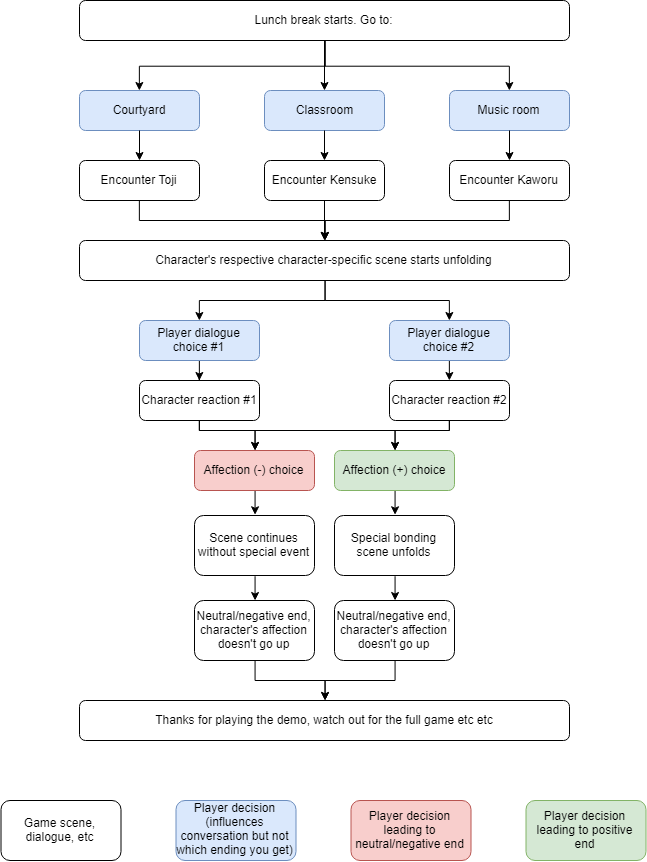

The diagram above was exported from draw.io. Its source (the exported page's mxGraphModel, read from the mxfile embedded in the PNG):
<mxGraphModel dx="1483" dy="770" grid="1" gridSize="10" guides="1" tooltips="1" connect="1" arrows="1" fold="1" page="1" pageScale="1" pageWidth="850" pageHeight="1100" math="0" shadow="0">
  <root>
    <mxCell id="0" />
    <mxCell id="1" parent="0" />
    <mxCell id="Sv2TU5JxM3RzeN24qf0Y-46" style="edgeStyle=orthogonalEdgeStyle;rounded=0;orthogonalLoop=1;jettySize=auto;html=1;exitX=0.5;exitY=1;exitDx=0;exitDy=0;entryX=0.5;entryY=0;entryDx=0;entryDy=0;" edge="1" parent="1" source="Sv2TU5JxM3RzeN24qf0Y-1" target="Sv2TU5JxM3RzeN24qf0Y-3">
      <mxGeometry relative="1" as="geometry" />
    </mxCell>
    <mxCell id="Sv2TU5JxM3RzeN24qf0Y-47" style="edgeStyle=orthogonalEdgeStyle;rounded=0;orthogonalLoop=1;jettySize=auto;html=1;exitX=0.5;exitY=1;exitDx=0;exitDy=0;entryX=0.5;entryY=0;entryDx=0;entryDy=0;" edge="1" parent="1" source="Sv2TU5JxM3RzeN24qf0Y-1" target="Sv2TU5JxM3RzeN24qf0Y-4">
      <mxGeometry relative="1" as="geometry" />
    </mxCell>
    <mxCell id="Sv2TU5JxM3RzeN24qf0Y-1" value="Lunch break starts. Go to:" style="rounded=1;whiteSpace=wrap;html=1;" vertex="1" parent="1">
      <mxGeometry x="180" y="120" width="490" height="40" as="geometry" />
    </mxCell>
    <mxCell id="Sv2TU5JxM3RzeN24qf0Y-2" value="Classroom" style="rounded=1;whiteSpace=wrap;html=1;fillColor=#dae8fc;strokeColor=#6c8ebf;" vertex="1" parent="1">
      <mxGeometry x="365" y="210" width="120" height="40" as="geometry" />
    </mxCell>
    <mxCell id="Sv2TU5JxM3RzeN24qf0Y-3" value="Courtyard" style="rounded=1;whiteSpace=wrap;html=1;fillColor=#dae8fc;strokeColor=#6c8ebf;" vertex="1" parent="1">
      <mxGeometry x="180" y="210" width="120" height="40" as="geometry" />
    </mxCell>
    <mxCell id="Sv2TU5JxM3RzeN24qf0Y-4" value="Music room" style="rounded=1;whiteSpace=wrap;html=1;fillColor=#dae8fc;strokeColor=#6c8ebf;" vertex="1" parent="1">
      <mxGeometry x="550" y="210" width="120" height="40" as="geometry" />
    </mxCell>
    <mxCell id="Sv2TU5JxM3RzeN24qf0Y-5" value="" style="endArrow=classic;html=1;exitX=0.5;exitY=1;exitDx=0;exitDy=0;entryX=0.5;entryY=0;entryDx=0;entryDy=0;" edge="1" parent="1" source="Sv2TU5JxM3RzeN24qf0Y-1" target="Sv2TU5JxM3RzeN24qf0Y-2">
      <mxGeometry width="50" height="50" relative="1" as="geometry">
        <mxPoint x="180" y="380" as="sourcePoint" />
        <mxPoint x="230" y="330" as="targetPoint" />
      </mxGeometry>
    </mxCell>
    <mxCell id="Sv2TU5JxM3RzeN24qf0Y-48" style="edgeStyle=orthogonalEdgeStyle;rounded=0;orthogonalLoop=1;jettySize=auto;html=1;exitX=0.5;exitY=1;exitDx=0;exitDy=0;entryX=0.5;entryY=0;entryDx=0;entryDy=0;" edge="1" parent="1" source="Sv2TU5JxM3RzeN24qf0Y-10" target="Sv2TU5JxM3RzeN24qf0Y-33">
      <mxGeometry relative="1" as="geometry" />
    </mxCell>
    <mxCell id="Sv2TU5JxM3RzeN24qf0Y-10" value="Encounter Toji" style="rounded=1;whiteSpace=wrap;html=1;" vertex="1" parent="1">
      <mxGeometry x="180" y="280" width="120" height="40" as="geometry" />
    </mxCell>
    <mxCell id="Sv2TU5JxM3RzeN24qf0Y-11" value="" style="endArrow=classic;html=1;entryX=0.5;entryY=0;entryDx=0;entryDy=0;exitX=0.5;exitY=1;exitDx=0;exitDy=0;" edge="1" parent="1" source="Sv2TU5JxM3RzeN24qf0Y-3" target="Sv2TU5JxM3RzeN24qf0Y-10">
      <mxGeometry width="50" height="50" relative="1" as="geometry">
        <mxPoint x="130" y="390" as="sourcePoint" />
        <mxPoint x="180" y="340" as="targetPoint" />
      </mxGeometry>
    </mxCell>
    <mxCell id="Sv2TU5JxM3RzeN24qf0Y-12" value="Encounter Kensuke" style="rounded=1;whiteSpace=wrap;html=1;" vertex="1" parent="1">
      <mxGeometry x="365" y="280" width="120" height="40" as="geometry" />
    </mxCell>
    <mxCell id="Sv2TU5JxM3RzeN24qf0Y-49" style="edgeStyle=orthogonalEdgeStyle;rounded=0;orthogonalLoop=1;jettySize=auto;html=1;exitX=0.5;exitY=1;exitDx=0;exitDy=0;entryX=0.5;entryY=0;entryDx=0;entryDy=0;" edge="1" parent="1" source="Sv2TU5JxM3RzeN24qf0Y-13" target="Sv2TU5JxM3RzeN24qf0Y-33">
      <mxGeometry relative="1" as="geometry" />
    </mxCell>
    <mxCell id="Sv2TU5JxM3RzeN24qf0Y-13" value="Encounter Kaworu" style="rounded=1;whiteSpace=wrap;html=1;" vertex="1" parent="1">
      <mxGeometry x="550" y="280" width="120" height="40" as="geometry" />
    </mxCell>
    <mxCell id="Sv2TU5JxM3RzeN24qf0Y-74" style="edgeStyle=orthogonalEdgeStyle;rounded=0;orthogonalLoop=1;jettySize=auto;html=1;exitX=0.5;exitY=1;exitDx=0;exitDy=0;" edge="1" parent="1" source="Sv2TU5JxM3RzeN24qf0Y-32" target="Sv2TU5JxM3RzeN24qf0Y-58">
      <mxGeometry relative="1" as="geometry" />
    </mxCell>
    <mxCell id="Sv2TU5JxM3RzeN24qf0Y-32" value="Player dialogue choice #1" style="rounded=1;whiteSpace=wrap;html=1;fillColor=#dae8fc;strokeColor=#6c8ebf;" vertex="1" parent="1">
      <mxGeometry x="240" y="440" width="120" height="40" as="geometry" />
    </mxCell>
    <mxCell id="Sv2TU5JxM3RzeN24qf0Y-56" style="edgeStyle=orthogonalEdgeStyle;rounded=0;orthogonalLoop=1;jettySize=auto;html=1;exitX=0.5;exitY=1;exitDx=0;exitDy=0;entryX=0.5;entryY=0;entryDx=0;entryDy=0;" edge="1" parent="1" source="Sv2TU5JxM3RzeN24qf0Y-33" target="Sv2TU5JxM3RzeN24qf0Y-32">
      <mxGeometry relative="1" as="geometry" />
    </mxCell>
    <mxCell id="Sv2TU5JxM3RzeN24qf0Y-57" style="edgeStyle=orthogonalEdgeStyle;rounded=0;orthogonalLoop=1;jettySize=auto;html=1;exitX=0.5;exitY=1;exitDx=0;exitDy=0;entryX=0.5;entryY=0;entryDx=0;entryDy=0;" edge="1" parent="1" source="Sv2TU5JxM3RzeN24qf0Y-33" target="Sv2TU5JxM3RzeN24qf0Y-40">
      <mxGeometry relative="1" as="geometry" />
    </mxCell>
    <mxCell id="Sv2TU5JxM3RzeN24qf0Y-33" value="Character's respective character-specific scene starts unfolding" style="rounded=1;whiteSpace=wrap;html=1;" vertex="1" parent="1">
      <mxGeometry x="180" y="360" width="490" height="40" as="geometry" />
    </mxCell>
    <mxCell id="Sv2TU5JxM3RzeN24qf0Y-34" value="" style="endArrow=classic;html=1;exitX=0.5;exitY=1;exitDx=0;exitDy=0;entryX=0.5;entryY=0;entryDx=0;entryDy=0;" edge="1" parent="1" source="Sv2TU5JxM3RzeN24qf0Y-12" target="Sv2TU5JxM3RzeN24qf0Y-33">
      <mxGeometry width="50" height="50" relative="1" as="geometry">
        <mxPoint x="425" y="410" as="sourcePoint" />
        <mxPoint x="425" y="460" as="targetPoint" />
      </mxGeometry>
    </mxCell>
    <mxCell id="Sv2TU5JxM3RzeN24qf0Y-38" value="" style="endArrow=classic;html=1;exitX=0.5;exitY=1;exitDx=0;exitDy=0;entryX=0.5;entryY=0;entryDx=0;entryDy=0;" edge="1" parent="1" source="Sv2TU5JxM3RzeN24qf0Y-2" target="Sv2TU5JxM3RzeN24qf0Y-12">
      <mxGeometry width="50" height="50" relative="1" as="geometry">
        <mxPoint x="180" y="670" as="sourcePoint" />
        <mxPoint x="230" y="620" as="targetPoint" />
      </mxGeometry>
    </mxCell>
    <mxCell id="Sv2TU5JxM3RzeN24qf0Y-39" value="" style="endArrow=classic;html=1;entryX=0.5;entryY=0;entryDx=0;entryDy=0;exitX=0.5;exitY=1;exitDx=0;exitDy=0;" edge="1" parent="1" source="Sv2TU5JxM3RzeN24qf0Y-4" target="Sv2TU5JxM3RzeN24qf0Y-13">
      <mxGeometry width="50" height="50" relative="1" as="geometry">
        <mxPoint x="180" y="670" as="sourcePoint" />
        <mxPoint x="230" y="620" as="targetPoint" />
      </mxGeometry>
    </mxCell>
    <mxCell id="Sv2TU5JxM3RzeN24qf0Y-75" style="edgeStyle=orthogonalEdgeStyle;rounded=0;orthogonalLoop=1;jettySize=auto;html=1;exitX=0.5;exitY=1;exitDx=0;exitDy=0;entryX=0.5;entryY=0;entryDx=0;entryDy=0;" edge="1" parent="1" source="Sv2TU5JxM3RzeN24qf0Y-40" target="Sv2TU5JxM3RzeN24qf0Y-59">
      <mxGeometry relative="1" as="geometry" />
    </mxCell>
    <mxCell id="Sv2TU5JxM3RzeN24qf0Y-40" value="Player dialogue choice #2" style="rounded=1;whiteSpace=wrap;html=1;fillColor=#dae8fc;strokeColor=#6c8ebf;" vertex="1" parent="1">
      <mxGeometry x="490" y="440" width="120" height="40" as="geometry" />
    </mxCell>
    <mxCell id="Sv2TU5JxM3RzeN24qf0Y-68" style="edgeStyle=orthogonalEdgeStyle;rounded=0;orthogonalLoop=1;jettySize=auto;html=1;exitX=0.5;exitY=1;exitDx=0;exitDy=0;" edge="1" parent="1" source="Sv2TU5JxM3RzeN24qf0Y-58" target="Sv2TU5JxM3RzeN24qf0Y-62">
      <mxGeometry relative="1" as="geometry">
        <Array as="points">
          <mxPoint x="300" y="550" />
          <mxPoint x="355" y="550" />
        </Array>
      </mxGeometry>
    </mxCell>
    <mxCell id="Sv2TU5JxM3RzeN24qf0Y-70" style="edgeStyle=orthogonalEdgeStyle;rounded=0;orthogonalLoop=1;jettySize=auto;html=1;exitX=0.5;exitY=1;exitDx=0;exitDy=0;entryX=0.5;entryY=0;entryDx=0;entryDy=0;" edge="1" parent="1" source="Sv2TU5JxM3RzeN24qf0Y-58" target="Sv2TU5JxM3RzeN24qf0Y-63">
      <mxGeometry relative="1" as="geometry">
        <Array as="points">
          <mxPoint x="300" y="550" />
          <mxPoint x="495" y="550" />
        </Array>
      </mxGeometry>
    </mxCell>
    <mxCell id="Sv2TU5JxM3RzeN24qf0Y-58" value="Character reaction #1" style="rounded=1;whiteSpace=wrap;html=1;" vertex="1" parent="1">
      <mxGeometry x="240" y="500" width="120" height="40" as="geometry" />
    </mxCell>
    <mxCell id="Sv2TU5JxM3RzeN24qf0Y-71" style="edgeStyle=orthogonalEdgeStyle;rounded=0;orthogonalLoop=1;jettySize=auto;html=1;exitX=0.5;exitY=1;exitDx=0;exitDy=0;entryX=0.5;entryY=0;entryDx=0;entryDy=0;" edge="1" parent="1" source="Sv2TU5JxM3RzeN24qf0Y-59" target="Sv2TU5JxM3RzeN24qf0Y-63">
      <mxGeometry relative="1" as="geometry">
        <Array as="points">
          <mxPoint x="550" y="550" />
          <mxPoint x="495" y="550" />
        </Array>
      </mxGeometry>
    </mxCell>
    <mxCell id="Sv2TU5JxM3RzeN24qf0Y-72" style="edgeStyle=orthogonalEdgeStyle;rounded=0;orthogonalLoop=1;jettySize=auto;html=1;exitX=0.5;exitY=1;exitDx=0;exitDy=0;entryX=0.5;entryY=0;entryDx=0;entryDy=0;" edge="1" parent="1" source="Sv2TU5JxM3RzeN24qf0Y-59" target="Sv2TU5JxM3RzeN24qf0Y-62">
      <mxGeometry relative="1" as="geometry">
        <Array as="points">
          <mxPoint x="550" y="550" />
          <mxPoint x="355" y="550" />
        </Array>
      </mxGeometry>
    </mxCell>
    <mxCell id="Sv2TU5JxM3RzeN24qf0Y-59" value="Character reaction #2" style="rounded=1;whiteSpace=wrap;html=1;" vertex="1" parent="1">
      <mxGeometry x="490" y="500" width="120" height="40" as="geometry" />
    </mxCell>
    <mxCell id="Sv2TU5JxM3RzeN24qf0Y-82" style="edgeStyle=orthogonalEdgeStyle;rounded=0;orthogonalLoop=1;jettySize=auto;html=1;exitX=0.5;exitY=1;exitDx=0;exitDy=0;entryX=0.5;entryY=0;entryDx=0;entryDy=0;" edge="1" parent="1" source="Sv2TU5JxM3RzeN24qf0Y-62" target="Sv2TU5JxM3RzeN24qf0Y-77">
      <mxGeometry relative="1" as="geometry" />
    </mxCell>
    <mxCell id="Sv2TU5JxM3RzeN24qf0Y-62" value="Affection (-) choice" style="rounded=1;whiteSpace=wrap;html=1;fillColor=#f8cecc;strokeColor=#b85450;" vertex="1" parent="1">
      <mxGeometry x="295" y="570" width="120" height="40" as="geometry" />
    </mxCell>
    <mxCell id="Sv2TU5JxM3RzeN24qf0Y-84" style="edgeStyle=orthogonalEdgeStyle;rounded=0;orthogonalLoop=1;jettySize=auto;html=1;exitX=0.5;exitY=1;exitDx=0;exitDy=0;entryX=0.5;entryY=0;entryDx=0;entryDy=0;" edge="1" parent="1" source="Sv2TU5JxM3RzeN24qf0Y-63" target="Sv2TU5JxM3RzeN24qf0Y-76">
      <mxGeometry relative="1" as="geometry" />
    </mxCell>
    <mxCell id="Sv2TU5JxM3RzeN24qf0Y-63" value="Affection (+) choice" style="rounded=1;whiteSpace=wrap;html=1;fillColor=#d5e8d4;strokeColor=#82b366;" vertex="1" parent="1">
      <mxGeometry x="435" y="570" width="120" height="40" as="geometry" />
    </mxCell>
    <mxCell id="Sv2TU5JxM3RzeN24qf0Y-80" style="edgeStyle=orthogonalEdgeStyle;rounded=0;orthogonalLoop=1;jettySize=auto;html=1;exitX=0.5;exitY=1;exitDx=0;exitDy=0;entryX=0.5;entryY=0;entryDx=0;entryDy=0;" edge="1" parent="1" source="Sv2TU5JxM3RzeN24qf0Y-76" target="Sv2TU5JxM3RzeN24qf0Y-79">
      <mxGeometry relative="1" as="geometry" />
    </mxCell>
    <mxCell id="Sv2TU5JxM3RzeN24qf0Y-76" value="Special bonding scene unfolds" style="rounded=1;whiteSpace=wrap;html=1;" vertex="1" parent="1">
      <mxGeometry x="435" y="635" width="120" height="60" as="geometry" />
    </mxCell>
    <mxCell id="Sv2TU5JxM3RzeN24qf0Y-81" style="edgeStyle=orthogonalEdgeStyle;rounded=0;orthogonalLoop=1;jettySize=auto;html=1;exitX=0.5;exitY=1;exitDx=0;exitDy=0;entryX=0.5;entryY=0;entryDx=0;entryDy=0;" edge="1" parent="1" source="Sv2TU5JxM3RzeN24qf0Y-77" target="Sv2TU5JxM3RzeN24qf0Y-78">
      <mxGeometry relative="1" as="geometry" />
    </mxCell>
    <mxCell id="Sv2TU5JxM3RzeN24qf0Y-77" value="Scene continues without special event" style="rounded=1;whiteSpace=wrap;html=1;" vertex="1" parent="1">
      <mxGeometry x="295" y="635" width="120" height="60" as="geometry" />
    </mxCell>
    <mxCell id="Sv2TU5JxM3RzeN24qf0Y-86" style="edgeStyle=orthogonalEdgeStyle;rounded=0;orthogonalLoop=1;jettySize=auto;html=1;exitX=0.5;exitY=1;exitDx=0;exitDy=0;entryX=0.5;entryY=0;entryDx=0;entryDy=0;" edge="1" parent="1" source="Sv2TU5JxM3RzeN24qf0Y-78" target="Sv2TU5JxM3RzeN24qf0Y-85">
      <mxGeometry relative="1" as="geometry" />
    </mxCell>
    <mxCell id="Sv2TU5JxM3RzeN24qf0Y-78" value="Neutral/negative end, character's affection doesn't go up" style="rounded=1;whiteSpace=wrap;html=1;" vertex="1" parent="1">
      <mxGeometry x="295" y="720" width="120" height="60" as="geometry" />
    </mxCell>
    <mxCell id="Sv2TU5JxM3RzeN24qf0Y-87" style="edgeStyle=orthogonalEdgeStyle;rounded=0;orthogonalLoop=1;jettySize=auto;html=1;exitX=0.5;exitY=1;exitDx=0;exitDy=0;entryX=0.5;entryY=0;entryDx=0;entryDy=0;" edge="1" parent="1" source="Sv2TU5JxM3RzeN24qf0Y-79" target="Sv2TU5JxM3RzeN24qf0Y-85">
      <mxGeometry relative="1" as="geometry" />
    </mxCell>
    <mxCell id="Sv2TU5JxM3RzeN24qf0Y-79" value="Neutral/negative end, character's affection doesn't go up" style="rounded=1;whiteSpace=wrap;html=1;" vertex="1" parent="1">
      <mxGeometry x="435" y="720" width="120" height="60" as="geometry" />
    </mxCell>
    <mxCell id="Sv2TU5JxM3RzeN24qf0Y-85" value="Thanks for playing the demo, watch out for the full game etc etc" style="rounded=1;whiteSpace=wrap;html=1;" vertex="1" parent="1">
      <mxGeometry x="180" y="820" width="490" height="40" as="geometry" />
    </mxCell>
    <mxCell id="Sv2TU5JxM3RzeN24qf0Y-90" value="Game scene, dialogue, etc" style="rounded=1;whiteSpace=wrap;html=1;" vertex="1" parent="1">
      <mxGeometry x="101.5" y="920" width="120" height="60" as="geometry" />
    </mxCell>
    <mxCell id="Sv2TU5JxM3RzeN24qf0Y-91" value="Player decision (influences conversation but not which ending you get)" style="rounded=1;whiteSpace=wrap;html=1;fillColor=#dae8fc;strokeColor=#6c8ebf;" vertex="1" parent="1">
      <mxGeometry x="276.5" y="920" width="120" height="60" as="geometry" />
    </mxCell>
    <mxCell id="Sv2TU5JxM3RzeN24qf0Y-92" value="Player decision leading to neutral/negative end" style="rounded=1;whiteSpace=wrap;html=1;fillColor=#f8cecc;strokeColor=#b85450;" vertex="1" parent="1">
      <mxGeometry x="451.5" y="920" width="120" height="60" as="geometry" />
    </mxCell>
    <mxCell id="Sv2TU5JxM3RzeN24qf0Y-93" value="Player decision leading to positive end" style="rounded=1;whiteSpace=wrap;html=1;fillColor=#d5e8d4;strokeColor=#82b366;" vertex="1" parent="1">
      <mxGeometry x="626.5" y="920" width="120" height="60" as="geometry" />
    </mxCell>
  </root>
</mxGraphModel>